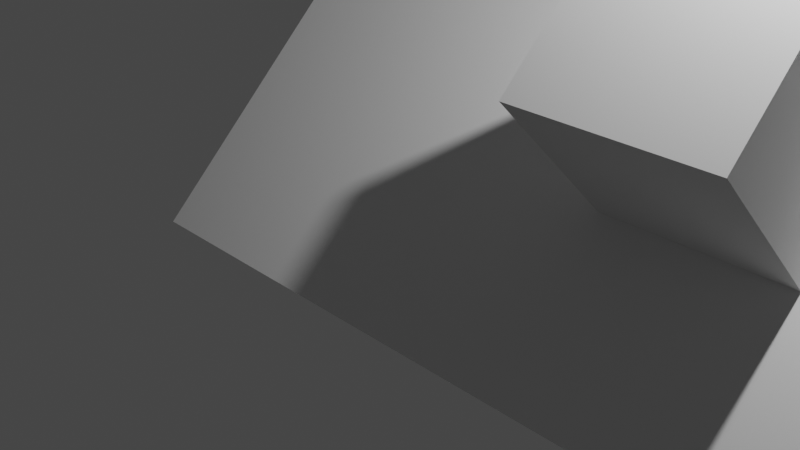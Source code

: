 # Source: Blend2File1.blend  (saved by Blender 3.3.6; exported with 4.5.12 LTS)
import bpy
from mathutils import Matrix  # noqa: F401  (used for matrix-valued properties, if any)

bpy.ops.wm.read_factory_settings(use_empty=True)
scene = bpy.context.scene
scene.name = 'Scene'

# ---- collections
col_collection = bpy.data.collections.new('Collection'); scene.collection.children.link(col_collection)

# ---- materials (node trees are filled in below, after node groups)
mat_material = bpy.data.materials.new('Material')
mat_material.alpha_threshold = 0.0
mat_material.use_transparent_shadow = False
mat_material.roughness = 0.5
mat_material.line_color = (0.0, 0.0, 0.0, 1.0)

# ---- material node trees
mat_material.use_nodes = True; mat_material.node_tree.nodes.clear()
_N = mat_material.node_tree.nodes; _L = mat_material.node_tree.links
n0 = _N.new('ShaderNodeOutputMaterial'); n0.name = 'Material Output'; n0.location = (300, 300)
n1 = _N.new('ShaderNodeBsdfPrincipled'); n1.name = 'Principled BSDF'; n1.location = (10, 300)
n1.distribution = 'GGX'
n1.subsurface_method = 'RANDOM_WALK_SKIN'
n1.inputs[3].default_value = 1.45
n1.inputs[27].default_value = (0.0, 0.0, 0.0, 1.0)
n1.inputs[28].default_value = 1.0
_L.new(n1.outputs[0], n0.inputs[0])
n0.is_active_output = True

# ---- world
world_world = bpy.data.worlds.new('World'); scene.world = world_world
world_world.use_nodes = True; world_world.node_tree.nodes.clear()
_N = world_world.node_tree.nodes; _L = world_world.node_tree.links
n0 = _N.new('ShaderNodeOutputWorld'); n0.name = 'World Output'; n0.location = (300, 300)
n1 = _N.new('ShaderNodeBackground'); n1.name = 'Background'; n1.location = (10, 300)
n1.inputs[0].default_value = (0.05088, 0.05088, 0.05088, 1.0)
_L.new(n1.outputs[0], n0.inputs[0])
n0.is_active_output = True
world_world.color = (0.05088, 0.05088, 0.05088)
world_world.use_sun_shadow = False
world_world.sun_shadow_jitter_overblur = 0.0

# ---- cameras
cam_camera = bpy.data.cameras.new('Camera')
cam_camera.clip_end = 100.0
cam_camera.ortho_scale = 7.314

# ---- lights
light_light = bpy.data.lights.new('Light', 'POINT')
light_light.transmission_factor = 0.0
light_light.energy = 1000.0
light_light.shadow_soft_size = 0.1
light_light.shadow_maximum_resolution = 0.006
light_light.use_absolute_resolution = True

# ---- meshes
me_cube = bpy.data.meshes.new('Cube')
me_cube.from_pydata([(1.0, 1.0, 1.0), (1.0, 1.0, -1.0), (1.0, -1.0, 1.0), (1.0, -1.0, -1.0), (-1.0, 1.0, 1.0), (-1.0, 1.0, -1.0), (-1.0, -1.0, 1.0), (-1.0, -1.0, -1.0)], [], [(0, 4, 6, 2), (3, 2, 6, 7), (7, 6, 4, 5), (5, 1, 3, 7), (1, 0, 2, 3), (5, 4, 0, 1)])
_uv = me_cube.uv_layers.new(name='UVMap')
_uv.uv.foreach_set('vector', [0.625, 0.5, 0.875, 0.5, 0.875, 0.75, 0.625, 0.75, 0.375, 0.75, 0.625, 0.75, 0.625, 1.0, 0.375, 1.0, 0.375, 0.0, 0.625, 0.0, 0.625, 0.25, 0.375, 0.25, 0.125, 0.5, 0.375, 0.5, 0.375, 0.75, 0.125, 0.75, 0.375, 0.5, 0.625, 0.5, 0.625, 0.75, 0.375, 0.75, 0.375, 0.25, 0.625, 0.25, 0.625, 0.5, 0.375, 0.5])
me_cube.materials.append(mat_material)
me_cube.use_mirror_vertex_groups = False
me_cube.update()
me_plane = bpy.data.meshes.new('Plane')
me_plane.from_pydata([(-4.0, -4.0, 0.0), (4.0, -4.0, 0.0), (-4.0, 4.0, 0.0), (4.0, 4.0, 0.0)], [], [(0, 1, 3, 2)])
_uv = me_plane.uv_layers.new(name='UVMap')
_uv.uv.foreach_set('vector', [0.0, 0.0, 1.0, 0.0, 1.0, 1.0, 0.0, 1.0])
me_plane.update()

# ---- objects
ob_cube = bpy.data.objects.new('Cube', me_cube)
ob_light = bpy.data.objects.new('Light', light_light)
ob_camera = bpy.data.objects.new('Camera', cam_camera)
ob_plane = bpy.data.objects.new('Plane', me_plane)

# ---- transforms, parenting, visibility, modifiers, constraints
ob_cube.parent = ob_plane
ob_cube.location = (2.0, -1.0, 1.0)
ob_cube.lock_rotations_4d = False
ob_cube.empty_display_type = 'ARROWS'
ob_cube.lineart.crease_threshold = 0.0
ob_light.location = (4.076, 1.005, 5.904)
ob_light.rotation_euler = (0.6503, 0.05522, 1.866)
ob_light.lock_rotations_4d = False
ob_light.empty_display_type = 'ARROWS'
ob_light.color = (0.0, 0.0, 0.0, 0.0)
ob_light.lineart.crease_threshold = 0.0
ob_camera.location = (7.359, -6.926, 4.958)
ob_camera.rotation_euler = (1.109, 0.0, 0.8149)
ob_camera.lock_rotations_4d = False
ob_camera.empty_display_type = 'ARROWS'
ob_camera.color = (0.0, 0.0, 0.0, 0.0)
ob_camera.display_type = 'WIRE'
ob_camera.lineart.crease_threshold = 0.0
ob_plane.location = (1.0, 2.0, 2.0)
ob_plane.rotation_euler = (0.7854, 0.0, 0.0)

# ---- collection membership
col_collection.objects.link(ob_cube)
col_collection.objects.link(ob_light)
col_collection.objects.link(ob_camera)
col_collection.objects.link(ob_plane)

# ---- scene / render settings (as saved in the file)
scene.camera = ob_camera
scene.frame_start = 1; scene.frame_end = 250; scene.frame_set(1)
scene.render.engine = 'BLENDER_EEVEE_NEXT'
scene.cycles.sampling_pattern = 'TABULATED_SOBOL'
scene.cycles.use_light_tree = False
scene.view_settings.view_transform = 'Filmic'
bpy.context.view_layer.update()
